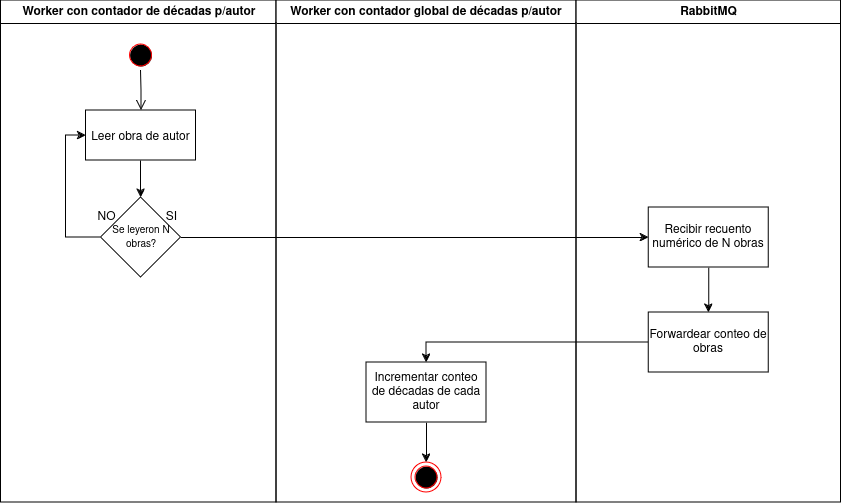

The diagram above was exported from draw.io. Its source (the exported page's mxGraphModel, read from the mxfile embedded in the PNG):
<mxGraphModel dx="1554" dy="810" grid="1" gridSize="10" guides="1" tooltips="1" connect="1" arrows="1" fold="1" page="1" pageScale="1" pageWidth="1169" pageHeight="826" background="none" math="0" shadow="0">
  <root>
    <mxCell id="0" />
    <mxCell id="1" parent="0" />
    <mxCell id="2" value="Worker con contador de décadas p/autor" style="swimlane;whiteSpace=wrap" parent="1" vertex="1">
      <mxGeometry x="164.5" y="128" width="275.5" height="502" as="geometry" />
    </mxCell>
    <mxCell id="5" value="" style="ellipse;shape=startState;fillColor=#000000;strokeColor=#ff0000;" parent="2" vertex="1">
      <mxGeometry x="125" y="40" width="30" height="30" as="geometry" />
    </mxCell>
    <mxCell id="6" value="" style="edgeStyle=elbowEdgeStyle;elbow=horizontal;verticalAlign=bottom;endArrow=open;endSize=8;strokeColor=#000000;endFill=1;rounded=0" parent="2" source="5" target="7" edge="1">
      <mxGeometry x="100" y="40" as="geometry">
        <mxPoint x="130.5" y="110" as="targetPoint" />
      </mxGeometry>
    </mxCell>
    <mxCell id="EY8k2e0XIPN-1Xwap7hQ-46" value="" style="edgeStyle=orthogonalEdgeStyle;rounded=0;orthogonalLoop=1;jettySize=auto;html=1;" parent="2" source="7" target="EY8k2e0XIPN-1Xwap7hQ-45" edge="1">
      <mxGeometry relative="1" as="geometry" />
    </mxCell>
    <mxCell id="7" value="Leer obra de autor" style="" parent="2" vertex="1">
      <mxGeometry x="85" y="110" width="110" height="50" as="geometry" />
    </mxCell>
    <mxCell id="EY8k2e0XIPN-1Xwap7hQ-50" style="edgeStyle=orthogonalEdgeStyle;rounded=0;orthogonalLoop=1;jettySize=auto;html=1;exitX=0;exitY=0.5;exitDx=0;exitDy=0;entryX=0;entryY=0.5;entryDx=0;entryDy=0;" parent="2" source="EY8k2e0XIPN-1Xwap7hQ-45" target="7" edge="1">
      <mxGeometry relative="1" as="geometry">
        <mxPoint x="45.5" y="264.8333333333335" as="targetPoint" />
      </mxGeometry>
    </mxCell>
    <mxCell id="EY8k2e0XIPN-1Xwap7hQ-45" value="&lt;font style=&quot;font-size: 10px;&quot;&gt;Se leyeron N obras?&lt;/font&gt;" style="rhombus;whiteSpace=wrap;html=1;" parent="2" vertex="1">
      <mxGeometry x="100" y="197" width="80" height="80" as="geometry" />
    </mxCell>
    <mxCell id="EY8k2e0XIPN-1Xwap7hQ-47" value="SI" style="text;html=1;align=center;verticalAlign=middle;resizable=0;points=[];autosize=1;strokeColor=none;fillColor=none;" parent="2" vertex="1">
      <mxGeometry x="155" y="202" width="30" height="30" as="geometry" />
    </mxCell>
    <mxCell id="EY8k2e0XIPN-1Xwap7hQ-49" value="NO" style="text;html=1;align=center;verticalAlign=middle;resizable=0;points=[];autosize=1;strokeColor=none;fillColor=none;" parent="2" vertex="1">
      <mxGeometry x="85" y="202" width="40" height="30" as="geometry" />
    </mxCell>
    <mxCell id="3" value="Worker con contador global de décadas p/autor" style="swimlane;whiteSpace=wrap" parent="1" vertex="1">
      <mxGeometry x="440" y="128" width="300" height="502" as="geometry" />
    </mxCell>
    <mxCell id="EY8k2e0XIPN-1Xwap7hQ-68" style="edgeStyle=orthogonalEdgeStyle;rounded=0;orthogonalLoop=1;jettySize=auto;html=1;exitX=0.5;exitY=1;exitDx=0;exitDy=0;entryX=0.5;entryY=0;entryDx=0;entryDy=0;" parent="3" source="EY8k2e0XIPN-1Xwap7hQ-58" target="38" edge="1">
      <mxGeometry relative="1" as="geometry" />
    </mxCell>
    <mxCell id="EY8k2e0XIPN-1Xwap7hQ-58" value="Incrementar conteo de décadas de cada autor" style="whiteSpace=wrap;html=1;" parent="3" vertex="1">
      <mxGeometry x="90" y="362" width="120" height="60" as="geometry" />
    </mxCell>
    <mxCell id="38" value="" style="ellipse;shape=endState;fillColor=#000000;strokeColor=#ff0000" parent="3" vertex="1">
      <mxGeometry x="135" y="462" width="30" height="30" as="geometry" />
    </mxCell>
    <mxCell id="4" value="RabbitMQ" style="swimlane;whiteSpace=wrap" parent="1" vertex="1">
      <mxGeometry x="740" y="128" width="264.5" height="502" as="geometry" />
    </mxCell>
    <mxCell id="EY8k2e0XIPN-1Xwap7hQ-66" value="" style="edgeStyle=orthogonalEdgeStyle;rounded=0;orthogonalLoop=1;jettySize=auto;html=1;" parent="4" source="EY8k2e0XIPN-1Xwap7hQ-56" target="EY8k2e0XIPN-1Xwap7hQ-65" edge="1">
      <mxGeometry relative="1" as="geometry" />
    </mxCell>
    <mxCell id="EY8k2e0XIPN-1Xwap7hQ-56" value="Recibir recuento numérico de N obras" style="whiteSpace=wrap;html=1;" parent="4" vertex="1">
      <mxGeometry x="72.25" y="207" width="120" height="60" as="geometry" />
    </mxCell>
    <mxCell id="EY8k2e0XIPN-1Xwap7hQ-65" value="Forwardear conteo de obras" style="whiteSpace=wrap;html=1;" parent="4" vertex="1">
      <mxGeometry x="72.25" y="312" width="120" height="60" as="geometry" />
    </mxCell>
    <mxCell id="EY8k2e0XIPN-1Xwap7hQ-57" value="" style="edgeStyle=orthogonalEdgeStyle;rounded=0;orthogonalLoop=1;jettySize=auto;html=1;" parent="1" source="EY8k2e0XIPN-1Xwap7hQ-45" target="EY8k2e0XIPN-1Xwap7hQ-56" edge="1">
      <mxGeometry relative="1" as="geometry" />
    </mxCell>
    <mxCell id="EY8k2e0XIPN-1Xwap7hQ-67" style="edgeStyle=orthogonalEdgeStyle;rounded=0;orthogonalLoop=1;jettySize=auto;html=1;entryX=0.5;entryY=0;entryDx=0;entryDy=0;" parent="1" source="EY8k2e0XIPN-1Xwap7hQ-65" target="EY8k2e0XIPN-1Xwap7hQ-58" edge="1">
      <mxGeometry relative="1" as="geometry" />
    </mxCell>
  </root>
</mxGraphModel>